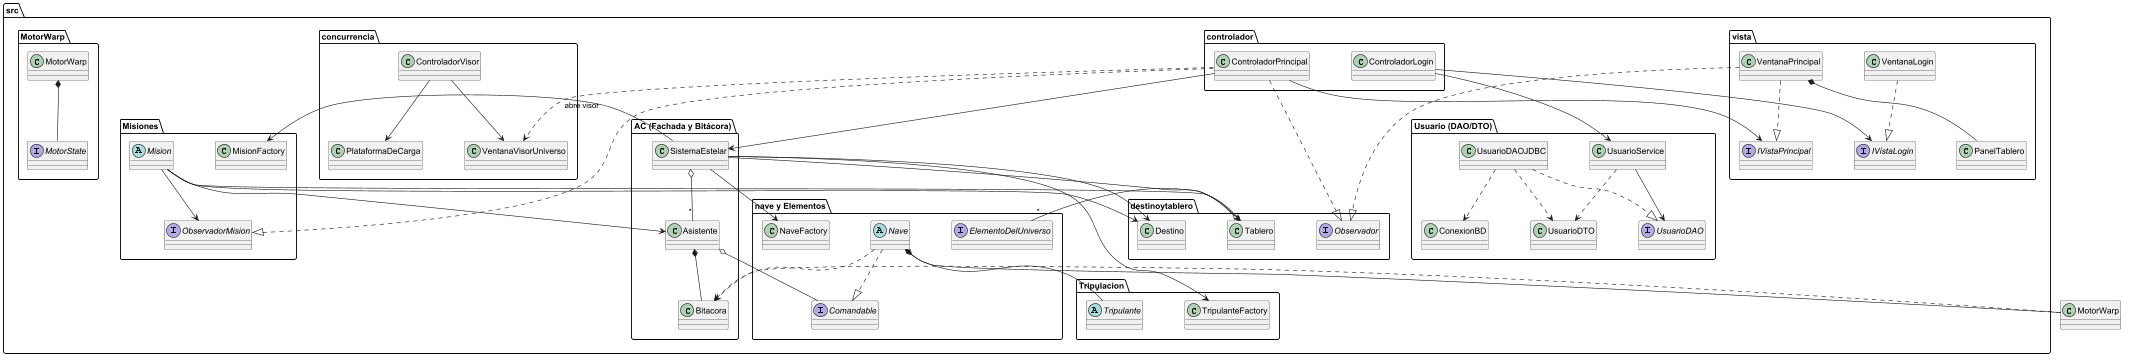

The diagram above was rendered by PlantUML. Its source (embedded in the PNG):
@startuml
skinparam classAttributeIconSize 0
skinparam nodesep 70
skinparam ranksep 60

package "src.vista" {
    interface IVistaLogin
    class VentanaLogin
    interface IVistaPrincipal
    class VentanaPrincipal
    class PanelTablero
    VentanaLogin ..|> IVistaLogin
    VentanaPrincipal ..|> IVistaPrincipal
    VentanaPrincipal *-- PanelTablero
}

package "src.controlador" {
    class ControladorLogin
    class ControladorPrincipal
}

package "src.Usuario (DAO/DTO)" {
    class UsuarioService
    interface UsuarioDAO
    class UsuarioDAOJDBC
    class UsuarioDTO
    class ConexionBD
    UsuarioDAOJDBC ..|> UsuarioDAO
    UsuarioService --> UsuarioDAO
    UsuarioDAOJDBC ..> ConexionBD
    UsuarioService ..> UsuarioDTO
    UsuarioDAOJDBC ..> UsuarioDTO
}

package "src.AC (Fachada y Bitácora)" {
    class SistemaEstelar
    class Asistente
    class Bitacora
    SistemaEstelar o-- "*" Asistente
    Asistente *-- Bitacora
}

package "src.Misiones" {
    abstract class Mision
    class MisionFactory
    interface ObservadorMision
}

package "src.destinoytablero" {
    class Tablero
    class Destino
    interface Observador
}

package "src.nave y Elementos" {
    interface Comandable
    abstract class Nave
    class NaveFactory
    interface ElementoDelUniverso
    Nave ..|> Comandable
}

package "src.MotorWarp" {
    class MotorWarp
    interface MotorState
    MotorWarp *-- MotorState
}

package "src.Tripulacion" {
    abstract class Tripulante
    class TripulanteFactory
}

package "src.concurrencia" {
    class PlataformaDeCarga
    class ControladorVisor
    class VentanaVisorUniverso
}

ControladorLogin --> IVistaLogin
ControladorLogin --> UsuarioService
ControladorPrincipal --> IVistaPrincipal
ControladorPrincipal --> SistemaEstelar
ControladorPrincipal ..|> Observador
ControladorPrincipal ..|> ObservadorMision
VentanaPrincipal ..|> Observador

SistemaEstelar --> Tablero
SistemaEstelar --> Destino
SistemaEstelar --> NaveFactory
SistemaEstelar --> TripulanteFactory
SistemaEstelar --> MisionFactory

Mision --> Asistente
Mision --> Tablero
Mision --> Destino
Mision --> ObservadorMision

Asistente o-- Comandable
Nave *-- MotorWarp
Nave o-- "*" Tripulante
Nave ..> Bitacora
MotorWarp ..> Bitacora
Tablero o-- "*" ElementoDelUniverso

ControladorPrincipal ..> VentanaVisorUniverso : "abre visor"
ControladorVisor --> PlataformaDeCarga
ControladorVisor --> VentanaVisorUniverso
@enduml